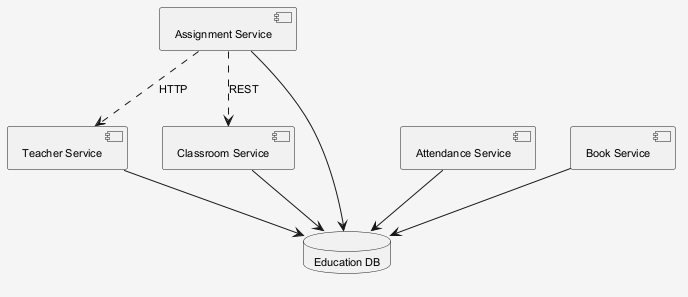

The diagram above was rendered by PlantUML. Its source (embedded in the PNG):
@startuml
skinparam shadowing false
skinparam backgroundColor #F5F5F5
skinparam defaultFontSize 11
component "Teacher Service" as C_TeacherService
component "Assignment Service" as C_AssignmentService
component "Attendance Service" as C_AttendanceService
component "Classroom Service" as C_ClassroomService
component "Book Service" as C_BookService
database "Education DB" as DB_education
C_TeacherService --> DB_education
C_AssignmentService --> DB_education
C_AttendanceService --> DB_education
C_ClassroomService --> DB_education
C_BookService --> DB_education
C_AssignmentService ..> C_ClassroomService : REST
C_AssignmentService ..> C_TeacherService : HTTP
@enduml